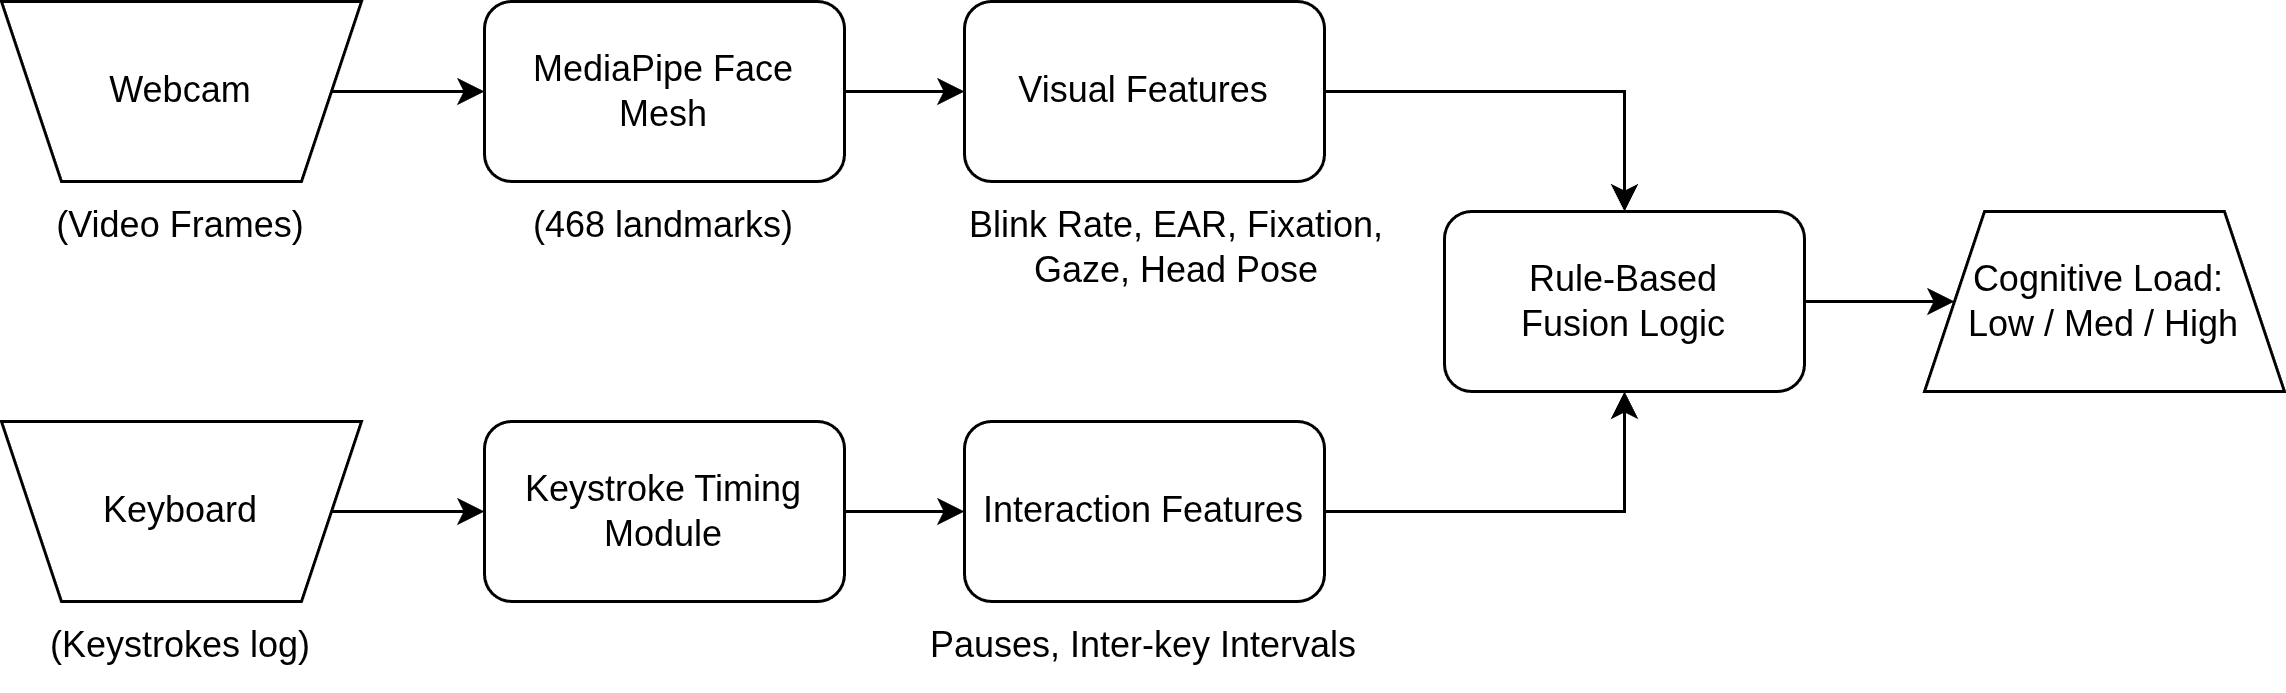

The diagram above was exported from draw.io. Its source (the exported page's mxGraphModel, read from the mxfile embedded in the PNG):
<mxGraphModel dx="1414" dy="759" grid="1" gridSize="10" guides="1" tooltips="1" connect="1" arrows="1" fold="1" page="1" pageScale="1" pageWidth="827" pageHeight="1169" background="#FFFFFF" math="0" shadow="0">
  <root>
    <mxCell id="0" />
    <mxCell id="1" parent="0" />
    <mxCell id="0zosHeUr-EfPfjAq_93d-30" edge="1" parent="1" source="0zosHeUr-EfPfjAq_93d-1" style="edgeStyle=orthogonalEdgeStyle;rounded=0;orthogonalLoop=1;jettySize=auto;html=1;" target="0zosHeUr-EfPfjAq_93d-3" value="">
      <mxGeometry relative="1" as="geometry" />
    </mxCell>
    <mxCell id="0zosHeUr-EfPfjAq_93d-1" parent="1" style="shape=trapezoid;perimeter=trapezoidPerimeter;whiteSpace=wrap;html=1;fixedSize=1;fontFamily=arial;fontSource=https%3A%2F%2Ffonts.googleapis.com%2Fcss%3Ffamily%3Darial;rotation=-180;" value="" vertex="1">
      <mxGeometry height="60" width="120" x="46" y="180" as="geometry" />
    </mxCell>
    <mxCell id="0zosHeUr-EfPfjAq_93d-23" edge="1" parent="1" source="0zosHeUr-EfPfjAq_93d-2" style="edgeStyle=orthogonalEdgeStyle;rounded=0;orthogonalLoop=1;jettySize=auto;html=1;fontFamily=arial;fontSource=https%3A%2F%2Ffonts.googleapis.com%2Fcss%3Ffamily%3Darial;" target="0zosHeUr-EfPfjAq_93d-4" value="">
      <mxGeometry relative="1" as="geometry" />
    </mxCell>
    <mxCell id="0zosHeUr-EfPfjAq_93d-2" parent="1" style="shape=trapezoid;perimeter=trapezoidPerimeter;whiteSpace=wrap;html=1;fixedSize=1;fontFamily=arial;fontSource=https%3A%2F%2Ffonts.googleapis.com%2Fcss%3Ffamily%3Darial;rotation=-180;" value="&lt;div&gt;&lt;br&gt;&lt;/div&gt;" vertex="1">
      <mxGeometry height="60" width="120" x="46" y="320" as="geometry" />
    </mxCell>
    <mxCell id="0zosHeUr-EfPfjAq_93d-18" edge="1" parent="1" source="0zosHeUr-EfPfjAq_93d-3" style="edgeStyle=orthogonalEdgeStyle;rounded=0;orthogonalLoop=1;jettySize=auto;html=1;fontFamily=arial;fontSource=https%3A%2F%2Ffonts.googleapis.com%2Fcss%3Ffamily%3Darial;" target="0zosHeUr-EfPfjAq_93d-5" value="">
      <mxGeometry relative="1" as="geometry" />
    </mxCell>
    <mxCell id="0zosHeUr-EfPfjAq_93d-3" parent="1" style="rounded=1;whiteSpace=wrap;html=1;fontFamily=arial;fontSource=https%3A%2F%2Ffonts.googleapis.com%2Fcss%3Ffamily%3Darial;align=center;" value="MediaPipe Face Mesh" vertex="1">
      <mxGeometry height="60" width="120" x="207" y="180" as="geometry" />
    </mxCell>
    <mxCell id="0zosHeUr-EfPfjAq_93d-27" edge="1" parent="1" source="0zosHeUr-EfPfjAq_93d-4" style="edgeStyle=orthogonalEdgeStyle;rounded=0;orthogonalLoop=1;jettySize=auto;html=1;entryX=0;entryY=0.5;entryDx=0;entryDy=0;fontFamily=arial;fontSource=https%3A%2F%2Ffonts.googleapis.com%2Fcss%3Ffamily%3Darial;" target="0zosHeUr-EfPfjAq_93d-6">
      <mxGeometry relative="1" as="geometry" />
    </mxCell>
    <mxCell id="0zosHeUr-EfPfjAq_93d-4" parent="1" style="rounded=1;whiteSpace=wrap;html=1;fontFamily=arial;fontSource=https%3A%2F%2Ffonts.googleapis.com%2Fcss%3Ffamily%3Darial;" value="Keystroke Timing Module" vertex="1">
      <mxGeometry height="60" width="120" x="207" y="320" as="geometry" />
    </mxCell>
    <mxCell id="0zosHeUr-EfPfjAq_93d-19" edge="1" parent="1" source="0zosHeUr-EfPfjAq_93d-5" style="edgeStyle=orthogonalEdgeStyle;rounded=0;orthogonalLoop=1;jettySize=auto;html=1;entryX=0.5;entryY=0;entryDx=0;entryDy=0;fontFamily=arial;fontSource=https%3A%2F%2Ffonts.googleapis.com%2Fcss%3Ffamily%3Darial;" target="0zosHeUr-EfPfjAq_93d-13">
      <mxGeometry relative="1" as="geometry" />
    </mxCell>
    <mxCell id="0zosHeUr-EfPfjAq_93d-5" parent="1" style="rounded=1;whiteSpace=wrap;html=1;fontFamily=arial;fontSource=https%3A%2F%2Ffonts.googleapis.com%2Fcss%3Ffamily%3Darial;" value="Visual Features" vertex="1">
      <mxGeometry height="60" width="120" x="367" y="180" as="geometry" />
    </mxCell>
    <mxCell id="0zosHeUr-EfPfjAq_93d-20" edge="1" parent="1" source="0zosHeUr-EfPfjAq_93d-6" style="edgeStyle=orthogonalEdgeStyle;rounded=0;orthogonalLoop=1;jettySize=auto;html=1;fontFamily=arial;fontSource=https%3A%2F%2Ffonts.googleapis.com%2Fcss%3Ffamily%3Darial;" target="0zosHeUr-EfPfjAq_93d-13">
      <mxGeometry relative="1" as="geometry" />
    </mxCell>
    <mxCell id="0zosHeUr-EfPfjAq_93d-6" parent="1" style="rounded=1;whiteSpace=wrap;html=1;fontFamily=arial;fontSource=https%3A%2F%2Ffonts.googleapis.com%2Fcss%3Ffamily%3Darial;" value="Interaction&amp;nbsp;Features" vertex="1">
      <mxGeometry height="60" width="120" x="367" y="320" as="geometry" />
    </mxCell>
    <mxCell id="0zosHeUr-EfPfjAq_93d-7" parent="1" style="text;html=1;whiteSpace=wrap;strokeColor=none;fillColor=none;align=center;verticalAlign=middle;rounded=0;fontFamily=arial;fontSource=https%3A%2F%2Ffonts.googleapis.com%2Fcss%3Ffamily%3Darial;" value="Blink Rate, EAR, Fixation, Gaze, Head Pose" vertex="1">
      <mxGeometry height="30" width="160" x="358" y="247" as="geometry" />
    </mxCell>
    <mxCell id="0zosHeUr-EfPfjAq_93d-8" parent="1" style="text;html=1;whiteSpace=wrap;strokeColor=none;fillColor=none;align=center;verticalAlign=middle;rounded=0;fontFamily=arial;fontSource=https%3A%2F%2Ffonts.googleapis.com%2Fcss%3Ffamily%3Darial;" value="(468 landmarks)" vertex="1">
      <mxGeometry height="30" width="100" x="217" y="240" as="geometry" />
    </mxCell>
    <mxCell id="0zosHeUr-EfPfjAq_93d-9" parent="1" style="text;html=1;whiteSpace=wrap;strokeColor=none;fillColor=none;align=center;verticalAlign=middle;rounded=0;fontFamily=arial;fontSource=https%3A%2F%2Ffonts.googleapis.com%2Fcss%3Ffamily%3Darial;" value="(Video Frames)" vertex="1">
      <mxGeometry height="30" width="100" x="56" y="240" as="geometry" />
    </mxCell>
    <mxCell id="0zosHeUr-EfPfjAq_93d-10" parent="1" style="text;html=1;whiteSpace=wrap;strokeColor=none;fillColor=none;align=center;verticalAlign=middle;rounded=0;fontFamily=arial;fontSource=https%3A%2F%2Ffonts.googleapis.com%2Fcss%3Ffamily%3Darial;" value="(Keystrokes log)" vertex="1">
      <mxGeometry height="30" width="100" x="56" y="380" as="geometry" />
    </mxCell>
    <mxCell id="0zosHeUr-EfPfjAq_93d-11" parent="1" style="text;html=1;whiteSpace=wrap;strokeColor=none;fillColor=none;align=center;verticalAlign=middle;rounded=0;fontFamily=arial;fontSource=https%3A%2F%2Ffonts.googleapis.com%2Fcss%3Ffamily%3Darial;" value="Pauses, Inter-key Intervals" vertex="1">
      <mxGeometry height="30" width="160" x="347" y="380" as="geometry" />
    </mxCell>
    <mxCell id="0zosHeUr-EfPfjAq_93d-33" edge="1" parent="1" source="0zosHeUr-EfPfjAq_93d-13" style="edgeStyle=orthogonalEdgeStyle;rounded=0;orthogonalLoop=1;jettySize=auto;html=1;" target="0zosHeUr-EfPfjAq_93d-32" value="">
      <mxGeometry relative="1" as="geometry" />
    </mxCell>
    <mxCell id="0zosHeUr-EfPfjAq_93d-13" parent="1" style="rounded=1;whiteSpace=wrap;html=1;fontFamily=arial;fontSource=https%3A%2F%2Ffonts.googleapis.com%2Fcss%3Ffamily%3Darial;" value="Rule-Based&lt;div&gt;Fusion Logic&lt;/div&gt;" vertex="1">
      <mxGeometry height="60" width="120" x="527" y="250" as="geometry" />
    </mxCell>
    <mxCell id="0zosHeUr-EfPfjAq_93d-28" parent="1" style="text;html=1;whiteSpace=wrap;strokeColor=none;fillColor=none;align=center;verticalAlign=middle;rounded=0;" value="&lt;span style=&quot;font-family: arial;&quot;&gt;Webcam&lt;/span&gt;" vertex="1">
      <mxGeometry height="30" width="60" x="76" y="195" as="geometry" />
    </mxCell>
    <mxCell id="0zosHeUr-EfPfjAq_93d-29" parent="1" style="text;html=1;whiteSpace=wrap;strokeColor=none;fillColor=none;align=center;verticalAlign=middle;rounded=0;" value="Keyboard" vertex="1">
      <mxGeometry height="30" width="60" x="76" y="335" as="geometry" />
    </mxCell>
    <mxCell id="0zosHeUr-EfPfjAq_93d-32" parent="1" style="shape=trapezoid;perimeter=trapezoidPerimeter;whiteSpace=wrap;html=1;fixedSize=1;" value="&lt;span style=&quot;font-family: arial;&quot;&gt;Cognitive Load:&amp;nbsp;&lt;/span&gt;&lt;div style=&quot;font-family: arial;&quot;&gt;Low / Med / High&lt;/div&gt;" vertex="1">
      <mxGeometry height="60" width="120" x="687" y="250" as="geometry" />
    </mxCell>
  </root>
</mxGraphModel>